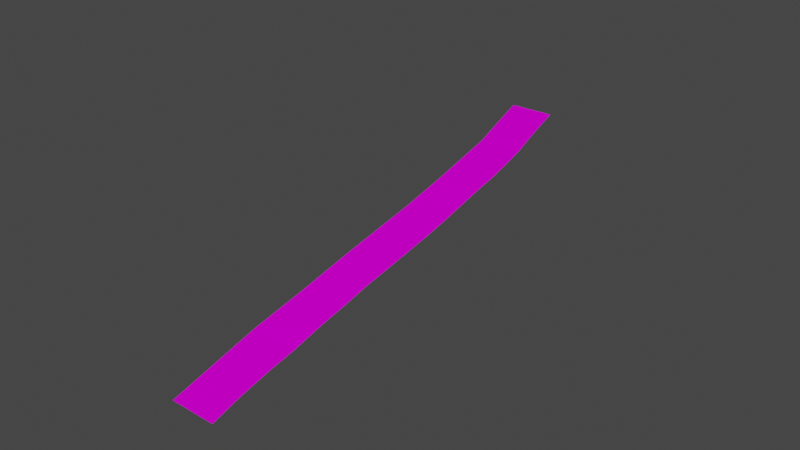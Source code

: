 # Source: SM_ROAD_07.blend  (saved by Blender 3.1.7; exported with 4.5.12 LTS)
import bpy
from mathutils import Matrix  # noqa: F401  (used for matrix-valued properties, if any)

bpy.ops.wm.read_factory_settings(use_empty=True)
scene = bpy.context.scene
scene.name = 'Scene'

# ---- collections
col_sm_road_07 = bpy.data.collections.new('SM_ROAD_07'); scene.collection.children.link(col_sm_road_07)

# ---- images (referenced by path relative to the original .blend; pixels are not part of the script)
import os
ASSET_DIR = os.environ.get("B2B_ASSET_DIR", "")  # directory of the original .blend (textures are referenced by path, not embedded)
HERE = os.path.dirname(os.path.abspath(__file__))  # packed textures are extracted next to this script under _unpacked/

def load_image(name, relpath, width, height, colorspace="sRGB"):
    """Load a texture the original file referenced (path relative to the .blend, or extracted next to this script)."""
    p = next((c for c in (os.path.join(HERE, relpath), os.path.join(ASSET_DIR, relpath)) if relpath and os.path.exists(c)), "")
    if p:
        img = bpy.data.images.load(p, check_existing=True)
        img.name = name
    else:  # same state as the original file: an image datablock whose file is absent (Cycles renders it pink)
        img = bpy.data.images.new(name, width, height)
        img.source = "FILE"
        img.filepath = "//" + (relpath or name)
    img.colorspace_settings.name = colorspace
    return img
img_asph_png = load_image('asph.PNG', 'asph.PNG', 1024, 1024, 'sRGB')

# ---- materials (node trees are filled in below, after node groups)
mat_sm_road_07_0 = bpy.data.materials.new('SM_ROAD_07.0')
mat_sm_road_07_0.use_transparent_shadow = False
mat_sm_road_07_0.diffuse_color = (0.5882, 0.5882, 0.5882, 1.0)
mat_sm_road_07_0.roughness = 1.0
mat_sm_road_07_0.specular_intensity = 0.0

# ---- material node trees
mat_sm_road_07_0.use_nodes = True; mat_sm_road_07_0.node_tree.nodes.clear()
_N = mat_sm_road_07_0.node_tree.nodes; _L = mat_sm_road_07_0.node_tree.links
n0 = _N.new('ShaderNodeBsdfPrincipled'); n0.name = 'Principled BSDF'; n0.location = (10, 300)
n0.distribution = 'GGX'
n0.subsurface_method = 'RANDOM_WALK_SKIN'
n0.inputs[2].default_value = 1.0
n0.inputs[3].default_value = 1.45
n0.inputs[13].default_value = 0.0
n0.inputs[27].default_value = (0.0, 0.0, 0.0, 1.0)
n0.inputs[28].default_value = 1.0
n1 = _N.new('ShaderNodeOutputMaterial'); n1.name = 'Material Output'; n1.location = (300, 300)
n2 = _N.new('ShaderNodeTexImage'); n2.name = 'Image Texture'; n2.location = (-300, 600)
n2.label = 'asph'
n2.image = img_asph_png
_L.new(n0.outputs[0], n1.inputs[0])
_L.new(n2.outputs[0], n0.inputs[0])
n1.is_active_output = True

# ---- world
world_world = bpy.data.worlds.new('World'); scene.world = world_world
world_world.use_nodes = True; world_world.node_tree.nodes.clear()
_N = world_world.node_tree.nodes; _L = world_world.node_tree.links
n0 = _N.new('ShaderNodeOutputWorld'); n0.name = 'World Output'; n0.location = (300, 300)
n1 = _N.new('ShaderNodeBackground'); n1.name = 'Background'; n1.location = (10, 300)
n1.inputs[0].default_value = (0.05088, 0.05088, 0.05088, 1.0)
_L.new(n1.outputs[0], n0.inputs[0])
n0.is_active_output = True
world_world.color = (0.05088, 0.05088, 0.05088)
world_world.use_sun_shadow = False
world_world.sun_shadow_jitter_overblur = 0.0

# ---- meshes
me_sm_road_07 = bpy.data.meshes.new('SM_ROAD_07')
me_sm_road_07.from_pydata([(-22.37, 77.77, 13.2), (-9.575, 77.79, 13.34), (-7.436, 69.07, 12.92), (-19.91, 69.06, 12.92), (-4.99, 60.35, 12.78), (-2.632, 51.64, 12.35), (-0.5729, 42.92, 12.21), (1.225, 34.21, 11.93), (-14.83, 51.63, 12.35), (2.757, 25.49, 11.79), (-9.188, 25.49, 11.79), (4.237, 16.78, 11.37), (5.974, 8.061, 11.22), (-5.998, 8.054, 11.22), (7.397, -0.6554, 10.94), (8.744, -9.371, 10.8), (-1.685, -18.09, 10.64), (10.09, -18.09, 10.66), (11.26, -26.8, 10.38), (12.78, -35.52, 10.09), (1.334, -35.53, 10.09), (14.2, -44.24, 9.911), (15.55, -52.95, 9.315), (4.304, -52.96, 9.796), (17.13, -61.62, 9.405), (9.866, -79.11, 9.107), (18.79, -70.42, 9.248), (20.71, -79.11, 8.965)], [], [(0, 3, 1), (1, 3, 2), (2, 3, 4), (3, 8, 4), (4, 8, 5), (5, 8, 6), (6, 8, 7), (8, 10, 7), (7, 10, 9), (9, 10, 11), (10, 13, 11), (11, 13, 12), (12, 13, 14), (14, 13, 15), (13, 16, 15), (15, 16, 17), (17, 16, 18), (16, 20, 18), (18, 20, 19), (19, 20, 21), (20, 23, 21), (21, 23, 22), (22, 23, 24), (24, 23, 26), (23, 25, 26), (26, 25, 27)])
me_sm_road_07.polygons.foreach_set('use_smooth', [True] * 26)
_k = set([(0, 1), (0, 3), (1, 2), (1, 3), (2, 3), (2, 4), (3, 4), (3, 8), (4, 5), (4, 8), (5, 6), (5, 8), (6, 7), (6, 8), (7, 8), (7, 9), (7, 10), (8, 10), (9, 10), (9, 11), (10, 11), (10, 13), (11, 12), (11, 13), (12, 13), (12, 14), (13, 14), (13, 15), (13, 16), (14, 15), (15, 16), (15, 17), (16, 17), (16, 18), (16, 20), (17, 18), (18, 19), (18, 20), (19, 20), (19, 21), (20, 21), (20, 23), (21, 22), (21, 23), (22, 23), (22, 24), (23, 24), (23, 25), (23, 26), (24, 26), (25, 26), (25, 27), (26, 27)])
me_sm_road_07.attributes.new('sharp_edge', 'BOOLEAN', 'EDGE').data.foreach_set('value', [ (min(e.vertices), max(e.vertices)) in _k for e in me_sm_road_07.edges])
_uv = me_sm_road_07.uv_layers.new(name='UVMap')
_uv.uv.foreach_set('vector', [46.21, -36.58, 45.95, -37.49, 44.88, -36.58, 44.88, -36.58, 45.95, -37.49, 44.65, -37.49, 44.65, -37.49, 45.68, -38.4, 44.4, -38.4, 45.68, -38.4, 45.43, -39.31, 44.4, -38.4, 44.4, -38.4, 45.43, -39.31, 44.15, -39.31, 44.15, -39.31, 45.2, -40.22, 43.94, -40.22, 43.94, -40.22, 45.01, -41.12, 43.75, -41.12, 45.01, -41.12, 44.84, -42.03, 43.75, -41.12, 43.75, -41.12, 44.84, -42.03, 43.59, -42.03, 43.59, -42.03, 44.68, -42.94, 43.44, -42.94, 44.68, -42.94, 44.5, -43.85, 43.44, -42.94, 43.44, -42.94, 44.5, -43.85, 43.26, -43.85, 43.26, -43.85, 44.35, -44.76, 43.11, -44.76, 43.11, -44.76, 44.21, -45.67, 42.97, -45.66, 44.21, -45.67, 44.06, -46.57, 42.97, -45.66, 42.97, -45.66, 44.06, -46.57, 42.83, -46.57, 42.83, -46.57, 43.91, -47.48, 42.71, -47.48, 43.91, -47.48, 43.74, -48.39, 42.71, -47.48, 42.71, -47.48, 43.74, -48.39, 42.55, -48.39, 42.55, -48.39, 43.59, -49.3, 42.4, -49.3, 43.59, -49.3, 43.43, -50.21, 42.4, -49.3, 42.4, -49.3, 43.43, -50.21, 42.26, -50.21, 42.26, -50.21, 43.25, -51.12, 42.09, -51.11, 42.09, -51.11, 43.06, -52.02, 41.92, -52.03, 43.06, -52.02, 42.85, -52.93, 41.92, -52.03, 41.92, -52.03, 42.85, -52.93, 41.72, -52.93])
_ca = me_sm_road_07.color_attributes.new('Col', 'BYTE_COLOR', 'CORNER')
_ca.data.foreach_set('color', [0.2623, 0.2384, 0.2086, 1.0, 0.2623, 0.2384, 0.2086, 1.0, 0.2623, 0.2384, 0.2086, 1.0, 0.2623, 0.2384, 0.2086, 1.0, 0.2623, 0.2384, 0.2086, 1.0, 0.2623, 0.2384, 0.2086, 1.0, 0.2623, 0.2384, 0.2086, 1.0, 0.2623, 0.2384, 0.2086, 1.0, 0.2623, 0.2384, 0.2086, 1.0, 0.2623, 0.2384, 0.2086, 1.0, 0.2623, 0.2384, 0.2086, 1.0, 0.2623, 0.2384, 0.2086, 1.0, 0.2623, 0.2384, 0.2086, 1.0, 0.2623, 0.2384, 0.2086, 1.0, 0.2623, 0.2384, 0.2086, 1.0, 0.2623, 0.2384, 0.2086, 1.0, 0.2623, 0.2384, 0.2086, 1.0, 0.2623, 0.2384, 0.2086, 1.0, 0.2623, 0.2384, 0.2086, 1.0, 0.2623, 0.2384, 0.2086, 1.0, 0.2623, 0.2384, 0.2086, 1.0, 0.2623, 0.2384, 0.2086, 1.0, 0.2623, 0.2384, 0.2086, 1.0, 0.2623, 0.2384, 0.2086, 1.0, 0.2623, 0.2384, 0.2086, 1.0, 0.2623, 0.2384, 0.2086, 1.0, 0.2623, 0.2384, 0.2086, 1.0, 0.2623, 0.2384, 0.2086, 1.0, 0.2623, 0.2384, 0.2086, 1.0, 0.2623, 0.2384, 0.2086, 1.0, 0.2623, 0.2384, 0.2086, 1.0, 0.2623, 0.2384, 0.2086, 1.0, 0.2623, 0.2384, 0.2086, 1.0, 0.2623, 0.2384, 0.2086, 1.0, 0.2623, 0.2384, 0.2086, 1.0, 0.2623, 0.2384, 0.2086, 1.0, 0.2623, 0.2384, 0.2086, 1.0, 0.2623, 0.2384, 0.2086, 1.0, 0.2623, 0.2384, 0.2086, 1.0, 0.2623, 0.2384, 0.2086, 1.0, 0.2623, 0.2384, 0.2086, 1.0, 0.2623, 0.2384, 0.2086, 1.0, 0.2623, 0.2384, 0.2086, 1.0, 0.2623, 0.2384, 0.2086, 1.0, 0.2623, 0.2384, 0.2086, 1.0, 0.2623, 0.2384, 0.2086, 1.0, 0.2623, 0.2384, 0.2086, 1.0, 0.2623, 0.2384, 0.2086, 1.0, 0.2623, 0.2384, 0.2086, 1.0, 0.2623, 0.2384, 0.2086, 1.0, 0.2623, 0.2384, 0.2086, 1.0, 0.2623, 0.2384, 0.2086, 1.0, 0.2623, 0.2384, 0.2086, 1.0, 0.2623, 0.2384, 0.2086, 1.0, 0.2623, 0.2384, 0.2086, 1.0, 0.2623, 0.2384, 0.2086, 1.0, 0.2623, 0.2384, 0.2086, 1.0, 0.2623, 0.2384, 0.2086, 1.0, 0.2623, 0.2384, 0.2086, 1.0, 0.2623, 0.2384, 0.2086, 1.0, 0.2623, 0.2384, 0.2086, 1.0, 0.2623, 0.2384, 0.2086, 1.0, 0.2623, 0.2384, 0.2086, 1.0, 0.2623, 0.2384, 0.2086, 1.0, 0.2623, 0.2384, 0.2086, 1.0, 0.2623, 0.2384, 0.2086, 1.0, 0.2623, 0.2384, 0.2086, 1.0, 0.2623, 0.2384, 0.2086, 1.0, 0.2623, 0.2384, 0.2086, 1.0, 0.2623, 0.2384, 0.2086, 1.0, 0.2623, 0.2384, 0.2086, 1.0, 0.2623, 0.2384, 0.2086, 1.0, 0.2623, 0.2384, 0.2086, 1.0, 0.2623, 0.2384, 0.2086, 1.0, 0.2623, 0.2384, 0.2086, 1.0, 0.2623, 0.2384, 0.2086, 1.0, 0.2623, 0.2384, 0.2086, 1.0, 0.2623, 0.2384, 0.2086, 1.0])
_ca = me_sm_road_07.color_attributes.new('Col.001', 'BYTE_COLOR', 'CORNER')
_ca.data.foreach_set('color', [0.009721, 0.009721, 0.009721, 1.0, 0.009721, 0.009721, 0.009721, 1.0, 0.009721, 0.009721, 0.009721, 1.0, 0.009721, 0.009721, 0.009721, 1.0, 0.009721, 0.009721, 0.009721, 1.0, 0.009721, 0.009721, 0.009721, 1.0, 0.009721, 0.009721, 0.009721, 1.0, 0.009721, 0.009721, 0.009721, 1.0, 0.009721, 0.009721, 0.009721, 1.0, 0.009721, 0.009721, 0.009721, 1.0, 0.009721, 0.009721, 0.009721, 1.0, 0.009721, 0.009721, 0.009721, 1.0, 0.009721, 0.009721, 0.009721, 1.0, 0.009721, 0.009721, 0.009721, 1.0, 0.009721, 0.009721, 0.009721, 1.0, 0.009721, 0.009721, 0.009721, 1.0, 0.009721, 0.009721, 0.009721, 1.0, 0.009721, 0.009721, 0.009721, 1.0, 0.009721, 0.009721, 0.009721, 1.0, 0.009721, 0.009721, 0.009721, 1.0, 0.009721, 0.009721, 0.009721, 1.0, 0.009721, 0.009721, 0.009721, 1.0, 0.009721, 0.009721, 0.009721, 1.0, 0.009721, 0.009721, 0.009721, 1.0, 0.009721, 0.009721, 0.009721, 1.0, 0.009721, 0.009721, 0.009721, 1.0, 0.009721, 0.009721, 0.009721, 1.0, 0.009721, 0.009721, 0.009721, 1.0, 0.009721, 0.009721, 0.009721, 1.0, 0.009721, 0.009721, 0.009721, 1.0, 0.009721, 0.009721, 0.009721, 1.0, 0.009721, 0.009721, 0.009721, 1.0, 0.009721, 0.009721, 0.009721, 1.0, 0.009721, 0.009721, 0.009721, 1.0, 0.009721, 0.009721, 0.009721, 1.0, 0.009721, 0.009721, 0.009721, 1.0, 0.009721, 0.009721, 0.009721, 1.0, 0.009721, 0.009721, 0.009721, 1.0, 0.009721, 0.009721, 0.009721, 1.0, 0.009721, 0.009721, 0.009721, 1.0, 0.009721, 0.009721, 0.009721, 1.0, 0.009721, 0.009721, 0.009721, 1.0, 0.009721, 0.009721, 0.009721, 1.0, 0.009721, 0.009721, 0.009721, 1.0, 0.009721, 0.009721, 0.009721, 1.0, 0.009721, 0.009721, 0.009721, 1.0, 0.009721, 0.009721, 0.009721, 1.0, 0.009721, 0.009721, 0.009721, 1.0, 0.009721, 0.009721, 0.009721, 1.0, 0.009721, 0.009721, 0.009721, 1.0, 0.009721, 0.009721, 0.009721, 1.0, 0.009721, 0.009721, 0.009721, 1.0, 0.009721, 0.009721, 0.009721, 1.0, 0.009721, 0.009721, 0.009721, 1.0, 0.009721, 0.009721, 0.009721, 1.0, 0.009721, 0.009721, 0.009721, 1.0, 0.009721, 0.009721, 0.009721, 1.0, 0.009721, 0.009721, 0.009721, 1.0, 0.009721, 0.009721, 0.009721, 1.0, 0.009721, 0.009721, 0.009721, 1.0, 0.009721, 0.009721, 0.009721, 1.0, 0.009721, 0.009721, 0.009721, 1.0, 0.009721, 0.009721, 0.009721, 1.0, 0.009721, 0.009721, 0.009721, 1.0, 0.009721, 0.009721, 0.009721, 1.0, 0.009721, 0.009721, 0.009721, 1.0, 0.009721, 0.009721, 0.009721, 1.0, 0.009721, 0.009721, 0.009721, 1.0, 0.009721, 0.009721, 0.009721, 1.0, 0.009721, 0.009721, 0.009721, 1.0, 0.009721, 0.009721, 0.009721, 1.0, 0.009721, 0.009721, 0.009721, 1.0, 0.009721, 0.009721, 0.009721, 1.0, 0.009721, 0.009721, 0.009721, 1.0, 0.009721, 0.009721, 0.009721, 1.0, 0.009721, 0.009721, 0.009721, 1.0, 0.009721, 0.009721, 0.009721, 1.0, 0.009721, 0.009721, 0.009721, 1.0])
me_sm_road_07.materials.append(mat_sm_road_07_0)
me_sm_road_07.use_remesh_fix_poles = True
me_sm_road_07.use_remesh_preserve_attributes = False
me_sm_road_07.update()

# ---- objects
ob_sm_road_07 = bpy.data.objects.new('SM_ROAD_07', me_sm_road_07)

# ---- transforms, parenting, visibility, modifiers, constraints
ob_sm_road_07.location = (0.0, 0.0, 0.0)
ob_sm_road_07.rotation_mode = 'QUATERNION'
ob_sm_road_07.rotation_quaternion = (1.0, 0.0, 0.0, 0.0)
_m = ob_sm_road_07.modifiers.new('EdgeSplit', 'EDGE_SPLIT')
_m.use_edge_angle = False

# ---- collection membership
col_sm_road_07.objects.link(ob_sm_road_07)

# ---- scene / render settings (as saved in the file)
scene.frame_start = 1; scene.frame_end = 250; scene.frame_set(1)
scene.render.engine = 'BLENDER_EEVEE_NEXT'
scene.cycles.sampling_pattern = 'TABULATED_SOBOL'
scene.cycles.use_light_tree = False
scene.view_settings.view_transform = 'Filmic'
bpy.context.view_layer.update()

# ---- added for rendering (the .blend has no active camera and no usable light): camera, sun
cam_auto = bpy.data.cameras.new('AutoCamera')
cam_auto.lens = 50.0
cam_auto.sensor_width = 36.0
cam_auto.clip_end = 2642.9
ob_auto_camera = bpy.data.objects.new('AutoCamera', cam_auto)
scene.collection.objects.link(ob_auto_camera)
ob_auto_camera.location = (149.762, -181.375, 131.628)
ob_auto_camera.rotation_euler = (1.09748, -7.21219e-08, 0.694738)
scene.camera = ob_auto_camera
light_auto_sun = bpy.data.lights.new('AutoSun', 'SUN')
light_auto_sun.energy = 3.0
light_auto_sun.angle = 0.0523599
ob_auto_sun = bpy.data.objects.new('AutoSun', light_auto_sun)
scene.collection.objects.link(ob_auto_sun)
ob_auto_sun.rotation_euler = (0.872665, 0.174533, 0.523599)
bpy.context.view_layer.update()
